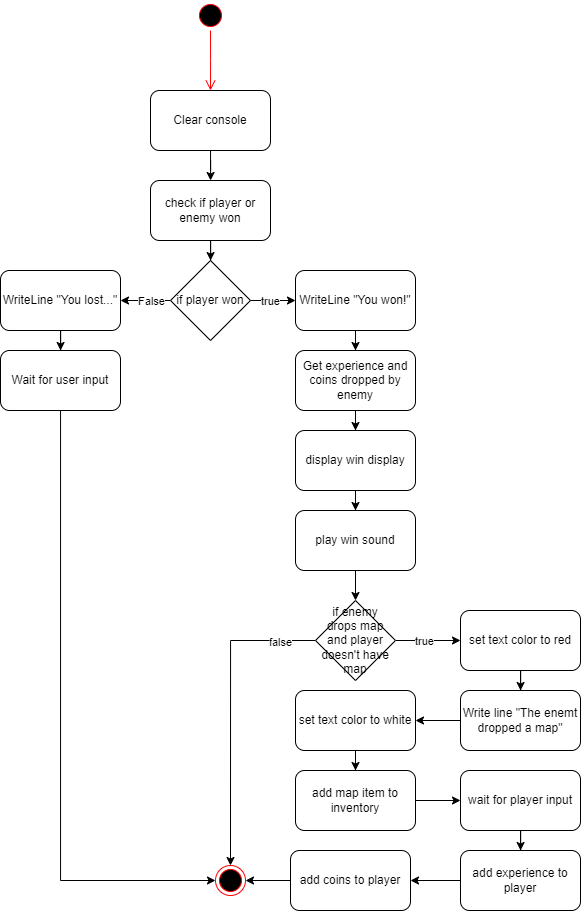

The diagram above was exported from draw.io. Its source (the exported page's mxGraphModel, read from the mxfile embedded in the PNG):
<mxGraphModel dx="996" dy="-1540" grid="1" gridSize="10" guides="1" tooltips="1" connect="1" arrows="1" fold="1" page="1" pageScale="1" pageWidth="850" pageHeight="1100" background="none" math="0" shadow="0">
  <root>
    <mxCell id="0" />
    <mxCell id="1" parent="0" />
    <mxCell id="Ed0d97Dgv27OoX8CHdkf-86" style="edgeStyle=orthogonalEdgeStyle;rounded=0;orthogonalLoop=1;jettySize=auto;html=1;" parent="1" source="Ed0d97Dgv27OoX8CHdkf-68" target="Ed0d97Dgv27OoX8CHdkf-82" edge="1">
      <mxGeometry relative="1" as="geometry" />
    </mxCell>
    <mxCell id="Ed0d97Dgv27OoX8CHdkf-68" value="check if player or enemy won" style="rounded=1;whiteSpace=wrap;html=1;" parent="1" vertex="1">
      <mxGeometry x="285" y="2450" width="120" height="60" as="geometry" />
    </mxCell>
    <mxCell id="Ed0d97Dgv27OoX8CHdkf-85" style="edgeStyle=orthogonalEdgeStyle;rounded=0;orthogonalLoop=1;jettySize=auto;html=1;" parent="1" source="Ed0d97Dgv27OoX8CHdkf-71" target="Ed0d97Dgv27OoX8CHdkf-68" edge="1">
      <mxGeometry relative="1" as="geometry" />
    </mxCell>
    <mxCell id="Ed0d97Dgv27OoX8CHdkf-71" value="Clear console" style="rounded=1;whiteSpace=wrap;html=1;" parent="1" vertex="1">
      <mxGeometry x="285" y="2360" width="120" height="60" as="geometry" />
    </mxCell>
    <mxCell id="Ed0d97Dgv27OoX8CHdkf-76" style="edgeStyle=orthogonalEdgeStyle;rounded=0;orthogonalLoop=1;jettySize=auto;html=1;" parent="1" source="Ed0d97Dgv27OoX8CHdkf-73" target="Ed0d97Dgv27OoX8CHdkf-75" edge="1">
      <mxGeometry relative="1" as="geometry" />
    </mxCell>
    <mxCell id="Ed0d97Dgv27OoX8CHdkf-73" value="WriteLine &quot;You won!&quot;" style="rounded=1;whiteSpace=wrap;html=1;" parent="1" vertex="1">
      <mxGeometry x="430" y="2540" width="120" height="60" as="geometry" />
    </mxCell>
    <mxCell id="Ed0d97Dgv27OoX8CHdkf-78" style="edgeStyle=orthogonalEdgeStyle;rounded=0;orthogonalLoop=1;jettySize=auto;html=1;" parent="1" source="Ed0d97Dgv27OoX8CHdkf-75" target="Ed0d97Dgv27OoX8CHdkf-79" edge="1">
      <mxGeometry relative="1" as="geometry">
        <mxPoint x="490" y="2710" as="targetPoint" />
      </mxGeometry>
    </mxCell>
    <mxCell id="Ed0d97Dgv27OoX8CHdkf-75" value="Get experience and coins dropped by enemy" style="rounded=1;whiteSpace=wrap;html=1;" parent="1" vertex="1">
      <mxGeometry x="430" y="2620" width="120" height="60" as="geometry" />
    </mxCell>
    <mxCell id="Ed0d97Dgv27OoX8CHdkf-95" style="edgeStyle=orthogonalEdgeStyle;rounded=0;orthogonalLoop=1;jettySize=auto;html=1;" parent="1" source="Ed0d97Dgv27OoX8CHdkf-79" target="Ed0d97Dgv27OoX8CHdkf-94" edge="1">
      <mxGeometry relative="1" as="geometry" />
    </mxCell>
    <mxCell id="Ed0d97Dgv27OoX8CHdkf-79" value="display win display" style="rounded=1;whiteSpace=wrap;html=1;" parent="1" vertex="1">
      <mxGeometry x="430" y="2700" width="120" height="60" as="geometry" />
    </mxCell>
    <mxCell id="Ed0d97Dgv27OoX8CHdkf-87" style="edgeStyle=orthogonalEdgeStyle;rounded=0;orthogonalLoop=1;jettySize=auto;html=1;" parent="1" source="Ed0d97Dgv27OoX8CHdkf-82" target="Ed0d97Dgv27OoX8CHdkf-73" edge="1">
      <mxGeometry relative="1" as="geometry" />
    </mxCell>
    <mxCell id="Ed0d97Dgv27OoX8CHdkf-88" value="true" style="edgeLabel;html=1;align=center;verticalAlign=middle;resizable=0;points=[];" parent="Ed0d97Dgv27OoX8CHdkf-87" vertex="1" connectable="0">
      <mxGeometry x="-0.2494" y="-3" relative="1" as="geometry">
        <mxPoint x="3" y="-3" as="offset" />
      </mxGeometry>
    </mxCell>
    <mxCell id="Ed0d97Dgv27OoX8CHdkf-90" style="edgeStyle=orthogonalEdgeStyle;rounded=0;orthogonalLoop=1;jettySize=auto;html=1;" parent="1" source="Ed0d97Dgv27OoX8CHdkf-82" target="Ed0d97Dgv27OoX8CHdkf-89" edge="1">
      <mxGeometry relative="1" as="geometry" />
    </mxCell>
    <mxCell id="Ed0d97Dgv27OoX8CHdkf-91" value="False" style="edgeLabel;html=1;align=center;verticalAlign=middle;resizable=0;points=[];" parent="Ed0d97Dgv27OoX8CHdkf-90" vertex="1" connectable="0">
      <mxGeometry x="-0.1314" y="-3" relative="1" as="geometry">
        <mxPoint x="2" y="3" as="offset" />
      </mxGeometry>
    </mxCell>
    <mxCell id="Ed0d97Dgv27OoX8CHdkf-82" value="if player won" style="rhombus;whiteSpace=wrap;html=1;" parent="1" vertex="1">
      <mxGeometry x="305" y="2530" width="80" height="80" as="geometry" />
    </mxCell>
    <mxCell id="Ed0d97Dgv27OoX8CHdkf-93" style="edgeStyle=orthogonalEdgeStyle;rounded=0;orthogonalLoop=1;jettySize=auto;html=1;" parent="1" source="Ed0d97Dgv27OoX8CHdkf-89" target="Ed0d97Dgv27OoX8CHdkf-92" edge="1">
      <mxGeometry relative="1" as="geometry" />
    </mxCell>
    <mxCell id="Ed0d97Dgv27OoX8CHdkf-89" value="WriteLine &quot;You lost...&quot;" style="rounded=1;whiteSpace=wrap;html=1;" parent="1" vertex="1">
      <mxGeometry x="135" y="2540" width="120" height="60" as="geometry" />
    </mxCell>
    <mxCell id="Ed0d97Dgv27OoX8CHdkf-118" style="edgeStyle=orthogonalEdgeStyle;rounded=0;orthogonalLoop=1;jettySize=auto;html=1;entryX=0;entryY=0.5;entryDx=0;entryDy=0;" parent="1" source="Ed0d97Dgv27OoX8CHdkf-92" target="Ed0d97Dgv27OoX8CHdkf-115" edge="1">
      <mxGeometry relative="1" as="geometry">
        <Array as="points">
          <mxPoint x="195" y="3150" />
        </Array>
      </mxGeometry>
    </mxCell>
    <mxCell id="Ed0d97Dgv27OoX8CHdkf-92" value="Wait for user input" style="rounded=1;whiteSpace=wrap;html=1;" parent="1" vertex="1">
      <mxGeometry x="135" y="2620" width="120" height="60" as="geometry" />
    </mxCell>
    <mxCell id="Ed0d97Dgv27OoX8CHdkf-97" style="edgeStyle=orthogonalEdgeStyle;rounded=0;orthogonalLoop=1;jettySize=auto;html=1;" parent="1" source="Ed0d97Dgv27OoX8CHdkf-94" target="Ed0d97Dgv27OoX8CHdkf-96" edge="1">
      <mxGeometry relative="1" as="geometry" />
    </mxCell>
    <mxCell id="Ed0d97Dgv27OoX8CHdkf-94" value="play win sound" style="rounded=1;whiteSpace=wrap;html=1;" parent="1" vertex="1">
      <mxGeometry x="430" y="2780" width="120" height="60" as="geometry" />
    </mxCell>
    <mxCell id="Ed0d97Dgv27OoX8CHdkf-99" style="edgeStyle=orthogonalEdgeStyle;rounded=0;orthogonalLoop=1;jettySize=auto;html=1;entryX=0;entryY=0.5;entryDx=0;entryDy=0;" parent="1" source="Ed0d97Dgv27OoX8CHdkf-96" target="Ed0d97Dgv27OoX8CHdkf-98" edge="1">
      <mxGeometry relative="1" as="geometry" />
    </mxCell>
    <mxCell id="Ed0d97Dgv27OoX8CHdkf-100" value="true" style="edgeLabel;html=1;align=center;verticalAlign=middle;resizable=0;points=[];" parent="Ed0d97Dgv27OoX8CHdkf-99" vertex="1" connectable="0">
      <mxGeometry x="-0.1187" y="-1" relative="1" as="geometry">
        <mxPoint y="-1" as="offset" />
      </mxGeometry>
    </mxCell>
    <mxCell id="pdTkNCxIZn0GLEZcJvbF-1" style="edgeStyle=orthogonalEdgeStyle;rounded=0;orthogonalLoop=1;jettySize=auto;html=1;entryX=0.5;entryY=0;entryDx=0;entryDy=0;" edge="1" parent="1" source="Ed0d97Dgv27OoX8CHdkf-96" target="Ed0d97Dgv27OoX8CHdkf-115">
      <mxGeometry relative="1" as="geometry" />
    </mxCell>
    <mxCell id="pdTkNCxIZn0GLEZcJvbF-2" value="false" style="edgeLabel;html=1;align=center;verticalAlign=middle;resizable=0;points=[];" vertex="1" connectable="0" parent="pdTkNCxIZn0GLEZcJvbF-1">
      <mxGeometry x="-0.7735" y="1" relative="1" as="geometry">
        <mxPoint as="offset" />
      </mxGeometry>
    </mxCell>
    <mxCell id="Ed0d97Dgv27OoX8CHdkf-96" value="if enemy drops map and player doesn't have map" style="rhombus;whiteSpace=wrap;html=1;" parent="1" vertex="1">
      <mxGeometry x="450" y="2870" width="80" height="80" as="geometry" />
    </mxCell>
    <mxCell id="Ed0d97Dgv27OoX8CHdkf-102" style="edgeStyle=orthogonalEdgeStyle;rounded=0;orthogonalLoop=1;jettySize=auto;html=1;" parent="1" source="Ed0d97Dgv27OoX8CHdkf-98" target="Ed0d97Dgv27OoX8CHdkf-101" edge="1">
      <mxGeometry relative="1" as="geometry" />
    </mxCell>
    <mxCell id="Ed0d97Dgv27OoX8CHdkf-98" value="set text color to red" style="rounded=1;whiteSpace=wrap;html=1;" parent="1" vertex="1">
      <mxGeometry x="595" y="2880" width="120" height="60" as="geometry" />
    </mxCell>
    <mxCell id="Ed0d97Dgv27OoX8CHdkf-104" style="edgeStyle=orthogonalEdgeStyle;rounded=0;orthogonalLoop=1;jettySize=auto;html=1;" parent="1" source="Ed0d97Dgv27OoX8CHdkf-101" target="Ed0d97Dgv27OoX8CHdkf-103" edge="1">
      <mxGeometry relative="1" as="geometry" />
    </mxCell>
    <mxCell id="Ed0d97Dgv27OoX8CHdkf-101" value="Write line &quot;The enemt dropped a map&quot;" style="rounded=1;whiteSpace=wrap;html=1;" parent="1" vertex="1">
      <mxGeometry x="595" y="2960" width="120" height="60" as="geometry" />
    </mxCell>
    <mxCell id="Ed0d97Dgv27OoX8CHdkf-106" style="edgeStyle=orthogonalEdgeStyle;rounded=0;orthogonalLoop=1;jettySize=auto;html=1;" parent="1" source="Ed0d97Dgv27OoX8CHdkf-103" target="Ed0d97Dgv27OoX8CHdkf-105" edge="1">
      <mxGeometry relative="1" as="geometry" />
    </mxCell>
    <mxCell id="Ed0d97Dgv27OoX8CHdkf-103" value="set text color to white" style="rounded=1;whiteSpace=wrap;html=1;" parent="1" vertex="1">
      <mxGeometry x="430" y="2960" width="120" height="60" as="geometry" />
    </mxCell>
    <mxCell id="Ed0d97Dgv27OoX8CHdkf-108" style="edgeStyle=orthogonalEdgeStyle;rounded=0;orthogonalLoop=1;jettySize=auto;html=1;" parent="1" source="Ed0d97Dgv27OoX8CHdkf-105" target="Ed0d97Dgv27OoX8CHdkf-107" edge="1">
      <mxGeometry relative="1" as="geometry" />
    </mxCell>
    <mxCell id="Ed0d97Dgv27OoX8CHdkf-105" value="add map item to inventory" style="rounded=1;whiteSpace=wrap;html=1;" parent="1" vertex="1">
      <mxGeometry x="430" y="3040" width="120" height="60" as="geometry" />
    </mxCell>
    <mxCell id="Ed0d97Dgv27OoX8CHdkf-112" style="edgeStyle=orthogonalEdgeStyle;rounded=0;orthogonalLoop=1;jettySize=auto;html=1;" parent="1" source="Ed0d97Dgv27OoX8CHdkf-107" target="Ed0d97Dgv27OoX8CHdkf-111" edge="1">
      <mxGeometry relative="1" as="geometry" />
    </mxCell>
    <mxCell id="Ed0d97Dgv27OoX8CHdkf-107" value="wait for player input" style="rounded=1;whiteSpace=wrap;html=1;" parent="1" vertex="1">
      <mxGeometry x="595" y="3040" width="120" height="60" as="geometry" />
    </mxCell>
    <mxCell id="Ed0d97Dgv27OoX8CHdkf-114" style="edgeStyle=orthogonalEdgeStyle;rounded=0;orthogonalLoop=1;jettySize=auto;html=1;" parent="1" source="Ed0d97Dgv27OoX8CHdkf-111" target="Ed0d97Dgv27OoX8CHdkf-113" edge="1">
      <mxGeometry relative="1" as="geometry" />
    </mxCell>
    <mxCell id="Ed0d97Dgv27OoX8CHdkf-111" value="add experience to player" style="rounded=1;whiteSpace=wrap;html=1;" parent="1" vertex="1">
      <mxGeometry x="595" y="3120" width="120" height="60" as="geometry" />
    </mxCell>
    <mxCell id="Ed0d97Dgv27OoX8CHdkf-116" style="edgeStyle=orthogonalEdgeStyle;rounded=0;orthogonalLoop=1;jettySize=auto;html=1;entryX=1;entryY=0.5;entryDx=0;entryDy=0;" parent="1" source="Ed0d97Dgv27OoX8CHdkf-113" target="Ed0d97Dgv27OoX8CHdkf-115" edge="1">
      <mxGeometry relative="1" as="geometry">
        <Array as="points">
          <mxPoint x="465" y="3150" />
          <mxPoint x="465" y="3150" />
        </Array>
      </mxGeometry>
    </mxCell>
    <mxCell id="Ed0d97Dgv27OoX8CHdkf-113" value="add coins to player" style="rounded=1;whiteSpace=wrap;html=1;" parent="1" vertex="1">
      <mxGeometry x="425" y="3120" width="120" height="60" as="geometry" />
    </mxCell>
    <mxCell id="Ed0d97Dgv27OoX8CHdkf-115" value="" style="ellipse;html=1;shape=endState;fillColor=#000000;strokeColor=#ff0000;" parent="1" vertex="1">
      <mxGeometry x="350" y="3135" width="30" height="30" as="geometry" />
    </mxCell>
    <mxCell id="pdTkNCxIZn0GLEZcJvbF-16" value="" style="ellipse;html=1;shape=startState;fillColor=#000000;strokeColor=#ff0000;" vertex="1" parent="1">
      <mxGeometry x="330" y="2270" width="30" height="30" as="geometry" />
    </mxCell>
    <mxCell id="pdTkNCxIZn0GLEZcJvbF-17" value="" style="edgeStyle=orthogonalEdgeStyle;html=1;verticalAlign=bottom;endArrow=open;endSize=8;strokeColor=#ff0000;rounded=0;" edge="1" source="pdTkNCxIZn0GLEZcJvbF-16" parent="1">
      <mxGeometry relative="1" as="geometry">
        <mxPoint x="345" y="2360" as="targetPoint" />
      </mxGeometry>
    </mxCell>
  </root>
</mxGraphModel>